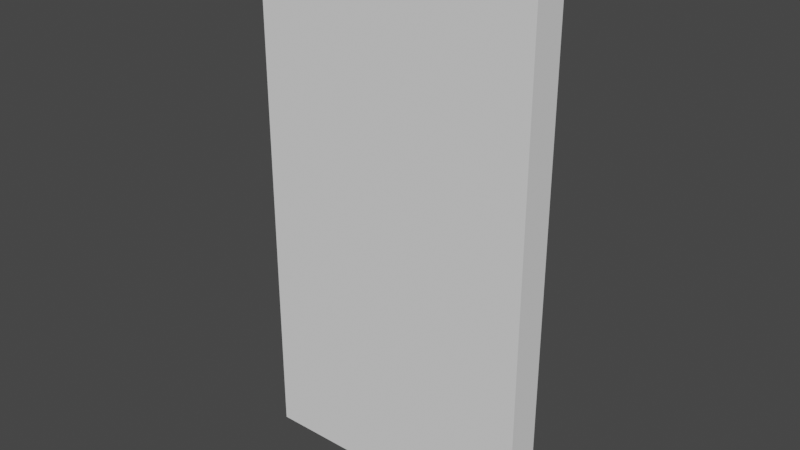 # Source: card_1.blend  (saved by Blender 3.3.6; exported with 4.5.12 LTS)
import bpy
from mathutils import Matrix  # noqa: F401  (used for matrix-valued properties, if any)

bpy.ops.wm.read_factory_settings(use_empty=True)
scene = bpy.context.scene
scene.name = 'Scene'

# ---- collections
col_collection = bpy.data.collections.new('Collection'); scene.collection.children.link(col_collection)

# ---- world
world_world = bpy.data.worlds.new('World'); scene.world = world_world
world_world.use_nodes = True; world_world.node_tree.nodes.clear()
_N = world_world.node_tree.nodes; _L = world_world.node_tree.links
n0 = _N.new('ShaderNodeOutputWorld'); n0.name = 'World Output'; n0.location = (300, 300)
n1 = _N.new('ShaderNodeBackground'); n1.name = 'Background'; n1.location = (10, 300)
n1.inputs[0].default_value = (0.05088, 0.05088, 0.05088, 1.0)
_L.new(n1.outputs[0], n0.inputs[0])
n0.is_active_output = True
world_world.color = (0.05088, 0.05088, 0.05088)
world_world.use_sun_shadow = False
world_world.sun_shadow_jitter_overblur = 0.0

# ---- meshes
me_cube = bpy.data.meshes.new('Cube')
me_cube.from_pydata([(-4.036, -0.4913, -7.62), (-4.036, -0.4913, 7.62), (-4.036, 0.4913, -7.62), (-4.036, 0.4913, 7.62), (4.036, -0.4913, -7.62), (4.036, -0.4913, 7.62), (4.036, 0.4913, -7.62), (4.036, 0.4913, 7.62)], [], [(0, 1, 3, 2), (2, 3, 7, 6), (6, 7, 5, 4), (4, 5, 1, 0), (2, 6, 4, 0), (7, 3, 1, 5)])
_uv = me_cube.uv_layers.new(name='UVMap')
_uv.uv.foreach_set('vector', [0.375, 0.0, 0.625, 0.0, 0.625, 0.25, 0.375, 0.25, 0.375, 0.25, 0.625, 0.25, 0.625, 0.5, 0.375, 0.5, 0.375, 0.5, 0.625, 0.5, 0.625, 0.75, 0.375, 0.75, 0.375, 0.75, 0.625, 0.75, 0.625, 1.0, 0.375, 1.0, 0.125, 0.5, 0.375, 0.5, 0.375, 0.75, 0.125, 0.75, 0.625, 0.5, 0.875, 0.5, 0.875, 0.75, 0.625, 0.75])
me_cube.update()

# ---- objects
ob_cube = bpy.data.objects.new('Cube', me_cube)

# ---- transforms, parenting, visibility, modifiers, constraints
ob_cube.location = (0.01556, 0.4933, 7.62)

# ---- collection membership
col_collection.objects.link(ob_cube)

# ---- scene / render settings (as saved in the file)
scene.frame_start = 1; scene.frame_end = 250; scene.frame_set(0)
scene.render.engine = 'BLENDER_EEVEE_NEXT'
scene.cycles.sampling_pattern = 'TABULATED_SOBOL'
scene.cycles.use_light_tree = False
scene.view_settings.view_transform = 'Filmic'
bpy.context.view_layer.update()

# ---- added for rendering (the .blend has no active camera and no usable light): camera, sun
cam_auto = bpy.data.cameras.new('AutoCamera')
cam_auto.lens = 50.0
cam_auto.sensor_width = 36.0
cam_auto.clip_end = 1000.0
ob_auto_camera = bpy.data.objects.new('AutoCamera', cam_auto)
scene.collection.objects.link(ob_auto_camera)
ob_auto_camera.location = (15.9976, -18.6851, 20.4058)
ob_auto_camera.rotation_euler = (1.09748, -7.21219e-08, 0.694738)
scene.camera = ob_auto_camera
light_auto_sun = bpy.data.lights.new('AutoSun', 'SUN')
light_auto_sun.energy = 3.0
light_auto_sun.angle = 0.0523599
ob_auto_sun = bpy.data.objects.new('AutoSun', light_auto_sun)
scene.collection.objects.link(ob_auto_sun)
ob_auto_sun.rotation_euler = (0.872665, 0.174533, 0.523599)
bpy.context.view_layer.update()

